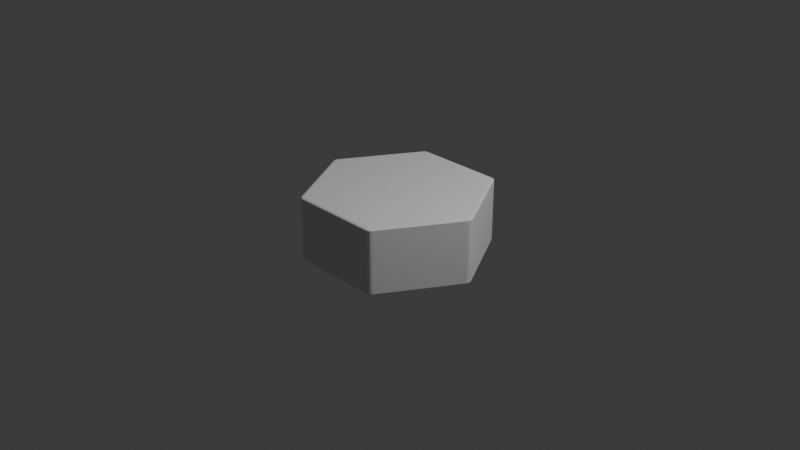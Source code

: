 # Source: hex.blend  (saved by Blender 4.2.66; exported with 4.5.12 LTS)
import bpy
from mathutils import Matrix  # noqa: F401  (used for matrix-valued properties, if any)

bpy.ops.wm.read_factory_settings(use_empty=True)
scene = bpy.context.scene
scene.name = 'Scene'

# ---- collections
col_collection = bpy.data.collections.new('Collection'); scene.collection.children.link(col_collection)

# ---- world
world_world = bpy.data.worlds.new('World'); scene.world = world_world
world_world.use_nodes = True; world_world.node_tree.nodes.clear()
_N = world_world.node_tree.nodes; _L = world_world.node_tree.links
n0 = _N.new('ShaderNodeOutputWorld'); n0.name = 'World Output'; n0.location = (300, 300)
n1 = _N.new('ShaderNodeBackground'); n1.name = 'Background'; n1.location = (10, 300)
n1.inputs[0].default_value = (0.05088, 0.05088, 0.05088, 1.0)
_L.new(n1.outputs[0], n0.inputs[0])
n0.is_active_output = True
world_world.color = (0.05088, 0.05088, 0.05088)
world_world.sun_shadow_jitter_overblur = 0.0

# ---- cameras
cam_camera = bpy.data.cameras.new('Camera')
cam_camera.clip_end = 100.0
cam_camera.ortho_scale = 7.314

# ---- lights
light_light = bpy.data.lights.new('Light', 'POINT')
light_light.energy = 1000.0
light_light.shadow_soft_size = 0.1

# ---- meshes
me_cylinder = bpy.data.meshes.new('Cylinder')
me_cylinder.from_pydata([(0.0, 0.9541, -1.0), (-0.03442, 0.9801, -0.9602), (0.03442, 0.9801, -0.9602), (-0.01719, 0.966, -0.9947), (0.01719, 0.966, -0.9947), (0.0, 0.9769, -0.9895), (-0.01264, 0.9885, -0.9602), (-0.02983, 0.9755, -0.9801), (-0.008896, 0.9836, -0.9793), (0.02983, 0.9755, -0.9801), (0.01264, 0.9885, -0.9602), (0.008896, 0.9836, -0.9793), (0.0, 0.9541, 1.0), (0.03442, 0.9801, 0.9602), (-0.03442, 0.9801, 0.9602), (0.01719, 0.966, 0.9947), (-0.01719, 0.966, 0.9947), (0.0, 0.9769, 0.9895), (0.01264, 0.9885, 0.9602), (0.02983, 0.9755, 0.9801), (0.008896, 0.9836, 0.9793), (-0.02983, 0.9755, 0.9801), (-0.01264, 0.9885, 0.9602), (-0.008896, 0.9836, 0.9793), (0.8263, 0.4771, -1.0), (0.8316, 0.5199, -0.9602), (0.866, 0.4602, -0.9602), (0.828, 0.4979, -0.9947), (0.8452, 0.4681, -0.9947), (0.846, 0.4884, -0.9895), (0.8498, 0.5052, -0.9602), (0.8299, 0.5136, -0.9801), (0.8474, 0.4995, -0.9793), (0.8597, 0.4619, -0.9801), (0.8624, 0.4833, -0.9602), (0.8563, 0.4841, -0.9793), (0.8263, 0.4771, 1.0), (0.866, 0.4602, 0.9602), (0.8316, 0.5199, 0.9602), (0.8452, 0.4681, 0.9947), (0.828, 0.4979, 0.9947), (0.846, 0.4884, 0.9895), (0.8624, 0.4833, 0.9602), (0.8597, 0.4619, 0.9801), (0.8563, 0.4841, 0.9793), (0.8299, 0.5136, 0.9801), (0.8498, 0.5052, 0.9602), (0.8474, 0.4995, 0.9793), (0.8263, -0.4771, -1.0), (0.866, -0.4602, -0.9602), (0.8316, -0.5199, -0.9602), (0.8452, -0.4681, -0.9947), (0.828, -0.4979, -0.9947), (0.846, -0.4884, -0.9895), (0.8624, -0.4833, -0.9602), (0.8597, -0.4619, -0.9801), (0.8563, -0.4841, -0.9793), (0.8299, -0.5136, -0.9801), (0.8498, -0.5052, -0.9602), (0.8474, -0.4995, -0.9793), (0.8263, -0.4771, 1.0), (0.8316, -0.5199, 0.9602), (0.866, -0.4602, 0.9602), (0.828, -0.4979, 0.9947), (0.8452, -0.4681, 0.9947), (0.846, -0.4884, 0.9895), (0.8498, -0.5052, 0.9602), (0.8299, -0.5136, 0.9801), (0.8474, -0.4995, 0.9793), (0.8597, -0.4619, 0.9801), (0.8624, -0.4833, 0.9602), (0.8563, -0.4841, 0.9793), (0.0, -0.9541, -1.0), (0.03442, -0.9801, -0.9602), (-0.03442, -0.9801, -0.9602), (0.01719, -0.966, -0.9947), (-0.01719, -0.966, -0.9947), (0.0, -0.9769, -0.9895), (0.01264, -0.9885, -0.9602), (0.02983, -0.9755, -0.9801), (0.008896, -0.9836, -0.9793), (-0.02983, -0.9755, -0.9801), (-0.01264, -0.9885, -0.9602), (-0.008896, -0.9836, -0.9793), (0.0, -0.9541, 1.0), (-0.03442, -0.9801, 0.9602), (0.03442, -0.9801, 0.9602), (-0.01719, -0.966, 0.9947), (0.01719, -0.966, 0.9947), (0.0, -0.9769, 0.9895), (-0.01264, -0.9885, 0.9602), (-0.02983, -0.9755, 0.9801), (-0.008896, -0.9836, 0.9793), (0.02983, -0.9755, 0.9801), (0.01264, -0.9885, 0.9602), (0.008896, -0.9836, 0.9793), (-0.8263, -0.4771, -1.0), (-0.8316, -0.5199, -0.9602), (-0.866, -0.4602, -0.9602), (-0.828, -0.4979, -0.9947), (-0.8452, -0.4681, -0.9947), (-0.846, -0.4884, -0.9895), (-0.8498, -0.5052, -0.9602), (-0.8299, -0.5136, -0.9801), (-0.8474, -0.4995, -0.9793), (-0.8597, -0.4619, -0.9801), (-0.8624, -0.4833, -0.9602), (-0.8563, -0.4841, -0.9793), (-0.8263, -0.4771, 1.0), (-0.866, -0.4602, 0.9602), (-0.8316, -0.5199, 0.9602), (-0.8452, -0.4681, 0.9947), (-0.828, -0.4979, 0.9947), (-0.846, -0.4884, 0.9895), (-0.8624, -0.4833, 0.9602), (-0.8597, -0.4619, 0.9801), (-0.8563, -0.4841, 0.9793), (-0.8299, -0.5136, 0.9801), (-0.8498, -0.5052, 0.9602), (-0.8474, -0.4995, 0.9793), (-0.8263, 0.4771, -1.0), (-0.866, 0.4602, -0.9602), (-0.8316, 0.5199, -0.9602), (-0.8452, 0.4681, -0.9947), (-0.828, 0.4979, -0.9947), (-0.846, 0.4884, -0.9895), (-0.8624, 0.4833, -0.9602), (-0.8597, 0.4619, -0.9801), (-0.8563, 0.4841, -0.9793), (-0.8299, 0.5136, -0.9801), (-0.8498, 0.5052, -0.9602), (-0.8474, 0.4995, -0.9793), (-0.8263, 0.4771, 1.0), (-0.8316, 0.5199, 0.9602), (-0.866, 0.4602, 0.9602), (-0.828, 0.4979, 0.9947), (-0.8452, 0.4681, 0.9947), (-0.846, 0.4884, 0.9895), (-0.8498, 0.5052, 0.9602), (-0.8299, 0.5136, 0.9801), (-0.8474, 0.4995, 0.9793), (-0.8597, 0.4619, 0.9801), (-0.8624, 0.4833, 0.9602), (-0.8563, 0.4841, 0.9793)], [], [(122, 133, 14, 1), (50, 61, 86, 73), (74, 85, 110, 97), (98, 109, 134, 121), (26, 37, 62, 49), (36, 12, 132, 108, 84, 60), (2, 13, 38, 25), (0, 3, 5, 4), (3, 7, 8, 5), (1, 6, 8, 7), (6, 10, 11, 8), (2, 9, 11, 10), (9, 4, 5, 11), (5, 8, 11), (12, 15, 17, 16), (15, 19, 20, 17), (13, 18, 20, 19), (18, 22, 23, 20), (14, 21, 23, 22), (21, 16, 17, 23), (17, 20, 23), (24, 27, 29, 28), (27, 31, 32, 29), (25, 30, 32, 31), (30, 34, 35, 32), (26, 33, 35, 34), (33, 28, 29, 35), (29, 32, 35), (36, 39, 41, 40), (39, 43, 44, 41), (37, 42, 44, 43), (42, 46, 47, 44), (38, 45, 47, 46), (45, 40, 41, 47), (41, 44, 47), (48, 51, 53, 52), (51, 55, 56, 53), (49, 54, 56, 55), (54, 58, 59, 56), (50, 57, 59, 58), (57, 52, 53, 59), (53, 56, 59), (60, 63, 65, 64), (63, 67, 68, 65), (61, 66, 68, 67), (66, 70, 71, 68), (62, 69, 71, 70), (69, 64, 65, 71), (65, 68, 71), (72, 75, 77, 76), (75, 79, 80, 77), (73, 78, 80, 79), (78, 82, 83, 80), (74, 81, 83, 82), (81, 76, 77, 83), (77, 80, 83), (84, 87, 89, 88), (87, 91, 92, 89), (85, 90, 92, 91), (90, 94, 95, 92), (86, 93, 95, 94), (93, 88, 89, 95), (89, 92, 95), (96, 99, 101, 100), (99, 103, 104, 101), (97, 102, 104, 103), (102, 106, 107, 104), (98, 105, 107, 106), (105, 100, 101, 107), (101, 104, 107), (108, 111, 113, 112), (111, 115, 116, 113), (109, 114, 116, 115), (114, 118, 119, 116), (110, 117, 119, 118), (117, 112, 113, 119), (113, 116, 119), (120, 123, 125, 124), (123, 127, 128, 125), (121, 126, 128, 127), (126, 130, 131, 128), (122, 129, 131, 130), (129, 124, 125, 131), (125, 128, 131), (132, 135, 137, 136), (135, 139, 140, 137), (133, 138, 140, 139), (138, 142, 143, 140), (134, 141, 143, 142), (141, 136, 137, 143), (137, 140, 143), (2, 25, 31, 9), (9, 31, 27, 4), (4, 27, 24, 0), (38, 13, 19, 45), (45, 19, 15, 40), (40, 15, 12, 36), (1, 14, 22, 6), (6, 22, 18, 10), (10, 18, 13, 2), (37, 26, 34, 42), (42, 34, 30, 46), (46, 30, 25, 38), (26, 49, 55, 33), (33, 55, 51, 28), (28, 51, 48, 24), (62, 37, 43, 69), (69, 43, 39, 64), (64, 39, 36, 60), (61, 50, 58, 66), (66, 58, 54, 70), (70, 54, 49, 62), (50, 73, 79, 57), (57, 79, 75, 52), (52, 75, 72, 48), (86, 61, 67, 93), (93, 67, 63, 88), (88, 63, 60, 84), (85, 74, 82, 90), (90, 82, 78, 94), (94, 78, 73, 86), (74, 97, 103, 81), (81, 103, 99, 76), (76, 99, 96, 72), (110, 85, 91, 117), (117, 91, 87, 112), (112, 87, 84, 108), (109, 98, 106, 114), (114, 106, 102, 118), (118, 102, 97, 110), (98, 121, 127, 105), (105, 127, 123, 100), (100, 123, 120, 96), (134, 109, 115, 141), (141, 115, 111, 136), (136, 111, 108, 132), (133, 122, 130, 138), (138, 130, 126, 142), (142, 126, 121, 134), (122, 1, 7, 129), (129, 7, 3, 124), (124, 3, 0, 120), (14, 133, 139, 21), (21, 139, 135, 16), (16, 135, 132, 12), (0, 24, 48, 72, 96, 120)])
_uv = me_cylinder.uv_layers.new(name='UVMap')
_uv.uv.foreach_set('vector', [0.16, 0.5099, 0.16, 0.9901, 0.006625, 0.9901, 0.006625, 0.5099, 0.66, 0.5099, 0.66, 0.9901, 0.5066, 0.9901, 0.5066, 0.5099, 0.4934, 0.5099, 0.4934, 0.9901, 0.34, 0.9901, 0.34, 0.5099, 0.3267, 0.5099, 0.3267, 0.9901, 0.1733, 0.9901, 0.1733, 0.5099, 0.8267, 0.5099, 0.8267, 0.9901, 0.6733, 0.9901, 0.6733, 0.5099, 0.4483, 0.3645, 0.25, 0.479, 0.05169, 0.3645, 0.05169, 0.1355, 0.25, 0.02102, 0.4483, 0.1355, 0.9934, 0.5099, 0.9934, 0.9901, 0.84, 0.9901, 0.84, 0.5099, 0.75, 0.479, 0.7459, 0.4818, 0.75, 0.4844, 0.7541, 0.4818, 0.7459, 0.4818, 0.7421, 0.4854, 0.7467, 0.4881, 0.75, 0.4844, 0.006625, 0.5099, 0.002781, 0.5099, 0.002652, 0.5, 0.006345, 0.5, 0.002781, 0.5099, -8.941e-08, 0.5099, -0.001326, 0.5, 0.002652, 0.5, 0.9934, 0.5099, 0.9937, 0.5, 0.9973, 0.5, 1.0, 0.5099, 0.7579, 0.4854, 0.7541, 0.4818, 0.75, 0.4844, 0.7533, 0.4881, 0.75, 0.4844, 0.7467, 0.4881, 0.7533, 0.4881, 0.25, 0.479, 0.2541, 0.4818, 0.25, 0.4844, 0.2459, 0.4818, 0.2541, 0.4818, 0.2579, 0.4854, 0.2533, 0.4881, 0.25, 0.4844, 0.9934, 0.9901, 1.0, 0.9901, 0.9973, 1.0, 0.9937, 1.0, -8.941e-08, 0.9901, 0.002781, 0.9901, 0.002652, 1.0, -0.001326, 1.0, 0.006625, 0.9901, 0.006345, 1.0, 0.002652, 1.0, 0.002781, 0.9901, 0.2421, 0.4854, 0.2459, 0.4818, 0.25, 0.4844, 0.2467, 0.4881, 0.25, 0.4844, 0.2533, 0.4881, 0.2467, 0.4881, 0.9483, 0.3645, 0.9487, 0.3695, 0.953, 0.3672, 0.9528, 0.3623, 0.9487, 0.3695, 0.9499, 0.3746, 0.9545, 0.3719, 0.953, 0.3672, 0.84, 0.5099, 0.8361, 0.5099, 0.836, 0.5, 0.8397, 0.5, 0.8361, 0.5099, 0.8306, 0.5099, 0.8307, 0.5, 0.836, 0.5, 0.8267, 0.5099, 0.827, 0.5, 0.8307, 0.5, 0.8306, 0.5099, 0.9578, 0.3609, 0.9528, 0.3623, 0.953, 0.3672, 0.9578, 0.3662, 0.953, 0.3672, 0.9545, 0.3719, 0.9578, 0.3662, 0.4483, 0.3645, 0.4528, 0.3623, 0.453, 0.3672, 0.4487, 0.3695, 0.4528, 0.3623, 0.4578, 0.3609, 0.4578, 0.3662, 0.453, 0.3672, 0.8267, 0.9901, 0.8306, 0.9901, 0.8307, 1.0, 0.827, 1.0, 0.8306, 0.9901, 0.8361, 0.9901, 0.836, 1.0, 0.8307, 1.0, 0.84, 0.9901, 0.8397, 1.0, 0.836, 1.0, 0.8361, 0.9901, 0.4499, 0.3746, 0.4487, 0.3695, 0.453, 0.3672, 0.4545, 0.3719, 0.453, 0.3672, 0.4578, 0.3662, 0.4545, 0.3719, 0.9483, 0.1355, 0.9528, 0.1377, 0.953, 0.1328, 0.9487, 0.1305, 0.9528, 0.1377, 0.9578, 0.1391, 0.9578, 0.1338, 0.953, 0.1328, 0.6733, 0.5099, 0.6694, 0.5099, 0.6693, 0.5, 0.673, 0.5, 0.6694, 0.5099, 0.6639, 0.5099, 0.664, 0.5, 0.6693, 0.5, 0.66, 0.5099, 0.6603, 0.5, 0.664, 0.5, 0.6639, 0.5099, 0.9499, 0.1254, 0.9487, 0.1305, 0.953, 0.1328, 0.9545, 0.1281, 0.953, 0.1328, 0.9578, 0.1338, 0.9545, 0.1281, 0.4483, 0.1355, 0.4487, 0.1305, 0.453, 0.1328, 0.4528, 0.1377, 0.4487, 0.1305, 0.4499, 0.1254, 0.4545, 0.1281, 0.453, 0.1328, 0.66, 0.9901, 0.6639, 0.9901, 0.664, 1.0, 0.6603, 1.0, 0.6639, 0.9901, 0.6694, 0.9901, 0.6693, 1.0, 0.664, 1.0, 0.6733, 0.9901, 0.673, 1.0, 0.6693, 1.0, 0.6694, 0.9901, 0.4578, 0.1391, 0.4528, 0.1377, 0.453, 0.1328, 0.4578, 0.1338, 0.453, 0.1328, 0.4545, 0.1281, 0.4578, 0.1338, 0.75, 0.02102, 0.7541, 0.01817, 0.75, 0.01555, 0.7459, 0.01817, 0.7541, 0.01817, 0.7579, 0.01457, 0.7533, 0.01191, 0.75, 0.01555, 0.5066, 0.5099, 0.5028, 0.5099, 0.5027, 0.5, 0.5063, 0.5, 0.5028, 0.5099, 0.4972, 0.5099, 0.4973, 0.5, 0.5027, 0.5, 0.4934, 0.5099, 0.4937, 0.5, 0.4973, 0.5, 0.4972, 0.5099, 0.7421, 0.01457, 0.7459, 0.01817, 0.75, 0.01555, 0.7467, 0.01191, 0.75, 0.01555, 0.7533, 0.01191, 0.7467, 0.01191, 0.25, 0.02102, 0.2459, 0.01817, 0.25, 0.01555, 0.2541, 0.01817, 0.2459, 0.01817, 0.2421, 0.01457, 0.2467, 0.01191, 0.25, 0.01555, 0.4934, 0.9901, 0.4972, 0.9901, 0.4973, 1.0, 0.4937, 1.0, 0.4972, 0.9901, 0.5028, 0.9901, 0.5027, 1.0, 0.4973, 1.0, 0.5066, 0.9901, 0.5063, 1.0, 0.5027, 1.0, 0.5028, 0.9901, 0.2579, 0.01457, 0.2541, 0.01817, 0.25, 0.01555, 0.2533, 0.01191, 0.25, 0.01555, 0.2467, 0.01191, 0.2533, 0.01191, 0.5517, 0.1355, 0.5513, 0.1305, 0.547, 0.1328, 0.5472, 0.1377, 0.5513, 0.1305, 0.5501, 0.1254, 0.5455, 0.1281, 0.547, 0.1328, 0.34, 0.5099, 0.3361, 0.5099, 0.336, 0.5, 0.3397, 0.5, 0.3361, 0.5099, 0.3306, 0.5099, 0.3307, 0.5, 0.336, 0.5, 0.3267, 0.5099, 0.327, 0.5, 0.3307, 0.5, 0.3306, 0.5099, 0.5422, 0.1391, 0.5472, 0.1377, 0.547, 0.1328, 0.5422, 0.1338, 0.547, 0.1328, 0.5455, 0.1281, 0.5422, 0.1338, 0.05169, 0.1355, 0.04716, 0.1377, 0.04696, 0.1328, 0.05129, 0.1305, 0.04716, 0.1377, 0.04215, 0.1391, 0.04215, 0.1338, 0.04696, 0.1328, 0.3267, 0.9901, 0.3306, 0.9901, 0.3307, 1.0, 0.327, 1.0, 0.3306, 0.9901, 0.3361, 0.9901, 0.336, 1.0, 0.3307, 1.0, 0.34, 0.9901, 0.3397, 1.0, 0.336, 1.0, 0.3361, 0.9901, 0.05007, 0.1254, 0.05129, 0.1305, 0.04696, 0.1328, 0.04546, 0.1281, 0.04696, 0.1328, 0.04215, 0.1338, 0.04546, 0.1281, 0.5517, 0.3645, 0.5472, 0.3623, 0.547, 0.3672, 0.5513, 0.3695, 0.5472, 0.3623, 0.5422, 0.3609, 0.5422, 0.3662, 0.547, 0.3672, 0.1733, 0.5099, 0.1694, 0.5099, 0.1693, 0.5, 0.173, 0.5, 0.1694, 0.5099, 0.1639, 0.5099, 0.164, 0.5, 0.1693, 0.5, 0.16, 0.5099, 0.1603, 0.5, 0.164, 0.5, 0.1639, 0.5099, 0.5501, 0.3746, 0.5513, 0.3695, 0.547, 0.3672, 0.5455, 0.3719, 0.547, 0.3672, 0.5422, 0.3662, 0.5455, 0.3719, 0.05169, 0.3645, 0.05129, 0.3695, 0.04696, 0.3672, 0.04716, 0.3623, 0.05129, 0.3695, 0.05007, 0.3746, 0.04546, 0.3719, 0.04696, 0.3672, 0.16, 0.9901, 0.1639, 0.9901, 0.164, 1.0, 0.1603, 1.0, 0.1639, 0.9901, 0.1694, 0.9901, 0.1693, 1.0, 0.164, 1.0, 0.1733, 0.9901, 0.173, 1.0, 0.1693, 1.0, 0.1694, 0.9901, 0.04215, 0.3609, 0.04716, 0.3623, 0.04696, 0.3672, 0.04215, 0.3662, 0.04696, 0.3672, 0.04546, 0.3719, 0.04215, 0.3662, 0.9934, 0.5099, 0.84, 0.5099, 0.8397, 0.5, 0.9937, 0.5, 0.7579, 0.4854, 0.9499, 0.3746, 0.9487, 0.3695, 0.7541, 0.4818, 0.7541, 0.4818, 0.9487, 0.3695, 0.9483, 0.3645, 0.75, 0.479, 0.84, 0.9901, 0.9934, 0.9901, 0.9937, 1.0, 0.8397, 1.0, 0.4499, 0.3746, 0.2579, 0.4854, 0.2541, 0.4818, 0.4487, 0.3695, 0.4487, 0.3695, 0.2541, 0.4818, 0.25, 0.479, 0.4483, 0.3645, 0.006625, 0.5099, 0.006625, 0.9901, 0.002781, 0.9901, 0.002781, 0.5099, 0.002781, 0.5099, 0.002781, 0.9901, -8.941e-08, 0.9901, -8.941e-08, 0.5099, 1.0, 0.5099, 1.0, 0.9901, 0.9934, 0.9901, 0.9934, 0.5099, 0.8267, 0.9901, 0.8267, 0.5099, 0.8306, 0.5099, 0.8306, 0.9901, 0.8306, 0.9901, 0.8306, 0.5099, 0.8361, 0.5099, 0.8361, 0.9901, 0.8361, 0.9901, 0.8361, 0.5099, 0.84, 0.5099, 0.84, 0.9901, 0.8267, 0.5099, 0.6733, 0.5099, 0.673, 0.5, 0.827, 0.5, 0.9578, 0.3609, 0.9578, 0.1391, 0.9528, 0.1377, 0.9528, 0.3623, 0.9528, 0.3623, 0.9528, 0.1377, 0.9483, 0.1355, 0.9483, 0.3645, 0.6733, 0.9901, 0.8267, 0.9901, 0.827, 1.0, 0.673, 1.0, 0.4578, 0.1391, 0.4578, 0.3609, 0.4528, 0.3623, 0.4528, 0.1377, 0.4528, 0.1377, 0.4528, 0.3623, 0.4483, 0.3645, 0.4483, 0.1355, 0.66, 0.9901, 0.66, 0.5099, 0.6639, 0.5099, 0.6639, 0.9901, 0.6639, 0.9901, 0.6639, 0.5099, 0.6694, 0.5099, 0.6694, 0.9901, 0.6694, 0.9901, 0.6694, 0.5099, 0.6733, 0.5099, 0.6733, 0.9901, 0.66, 0.5099, 0.5066, 0.5099, 0.5063, 0.5, 0.6603, 0.5, 0.9499, 0.1254, 0.7579, 0.01457, 0.7541, 0.01817, 0.9487, 0.1305, 0.9487, 0.1305, 0.7541, 0.01817, 0.75, 0.02102, 0.9483, 0.1355, 0.5066, 0.9901, 0.66, 0.9901, 0.6603, 1.0, 0.5063, 1.0, 0.2579, 0.01457, 0.4499, 0.1254, 0.4487, 0.1305, 0.2541, 0.01817, 0.2541, 0.01817, 0.4487, 0.1305, 0.4483, 0.1355, 0.25, 0.02102, 0.4934, 0.9901, 0.4934, 0.5099, 0.4972, 0.5099, 0.4972, 0.9901, 0.4972, 0.9901, 0.4972, 0.5099, 0.5028, 0.5099, 0.5028, 0.9901, 0.5028, 0.9901, 0.5028, 0.5099, 0.5066, 0.5099, 0.5066, 0.9901, 0.4934, 0.5099, 0.34, 0.5099, 0.3397, 0.5, 0.4937, 0.5, 0.7421, 0.01457, 0.5501, 0.1254, 0.5513, 0.1305, 0.7459, 0.01817, 0.7459, 0.01817, 0.5513, 0.1305, 0.5517, 0.1355, 0.75, 0.02102, 0.34, 0.9901, 0.4934, 0.9901, 0.4937, 1.0, 0.3397, 1.0, 0.05007, 0.1254, 0.2421, 0.01457, 0.2459, 0.01817, 0.05129, 0.1305, 0.05129, 0.1305, 0.2459, 0.01817, 0.25, 0.02102, 0.05169, 0.1355, 0.3267, 0.9901, 0.3267, 0.5099, 0.3306, 0.5099, 0.3306, 0.9901, 0.3306, 0.9901, 0.3306, 0.5099, 0.3361, 0.5099, 0.3361, 0.9901, 0.3361, 0.9901, 0.3361, 0.5099, 0.34, 0.5099, 0.34, 0.9901, 0.3267, 0.5099, 0.1733, 0.5099, 0.173, 0.5, 0.327, 0.5, 0.5422, 0.1391, 0.5422, 0.3609, 0.5472, 0.3623, 0.5472, 0.1377, 0.5472, 0.1377, 0.5472, 0.3623, 0.5517, 0.3645, 0.5517, 0.1355, 0.1733, 0.9901, 0.3267, 0.9901, 0.327, 1.0, 0.173, 1.0, 0.04215, 0.3609, 0.04215, 0.1391, 0.04716, 0.1377, 0.04716, 0.3623, 0.04716, 0.3623, 0.04716, 0.1377, 0.05169, 0.1355, 0.05169, 0.3645, 0.16, 0.9901, 0.16, 0.5099, 0.1639, 0.5099, 0.1639, 0.9901, 0.1639, 0.9901, 0.1639, 0.5099, 0.1694, 0.5099, 0.1694, 0.9901, 0.1694, 0.9901, 0.1694, 0.5099, 0.1733, 0.5099, 0.1733, 0.9901, 0.16, 0.5099, 0.006625, 0.5099, 0.006345, 0.5, 0.1603, 0.5, 0.5501, 0.3746, 0.7421, 0.4854, 0.7459, 0.4818, 0.5513, 0.3695, 0.5513, 0.3695, 0.7459, 0.4818, 0.75, 0.479, 0.5517, 0.3645, 0.006625, 0.9901, 0.16, 0.9901, 0.1603, 1.0, 0.006345, 1.0, 0.2421, 0.4854, 0.05007, 0.3746, 0.05129, 0.3695, 0.2459, 0.4818, 0.2459, 0.4818, 0.05129, 0.3695, 0.05169, 0.3645, 0.25, 0.479, 0.75, 0.479, 0.9483, 0.3645, 0.9483, 0.1355, 0.75, 0.02102, 0.5517, 0.1355, 0.5517, 0.3645])
me_cylinder.update()

# ---- objects
ob_light = bpy.data.objects.new('Light', light_light)
ob_camera = bpy.data.objects.new('Camera', cam_camera)
ob_cylinder = bpy.data.objects.new('Cylinder', me_cylinder)

# ---- transforms, parenting, visibility, modifiers, constraints
ob_light.location = (4.076, 1.005, 5.904)
ob_light.rotation_euler = (0.6503, 0.05522, 1.866)
ob_light.lock_rotations_4d = False
ob_light.empty_display_type = 'ARROWS'
ob_light.color = (0.0, 0.0, 0.0, 0.0)
ob_light.lineart.crease_threshold = 0.0
ob_camera.location = (7.359, -6.926, 4.958)
ob_camera.rotation_euler = (1.109, 0.0, 0.8149)
ob_camera.lock_rotations_4d = False
ob_camera.empty_display_type = 'ARROWS'
ob_camera.color = (0.0, 0.0, 0.0, 0.0)
ob_camera.display_type = 'WIRE'
ob_camera.lineart.crease_threshold = 0.0
ob_cylinder.location = (0.0, 0.0, 0.0)
ob_cylinder.rotation_euler = (0.0, 0.0, 1.571)
ob_cylinder.scale = (1.0, 1.0, 0.35)

# ---- collection membership
col_collection.objects.link(ob_light)
col_collection.objects.link(ob_camera)
col_collection.objects.link(ob_cylinder)

# ---- scene / render settings (as saved in the file)
scene.camera = ob_camera
scene.frame_start = 1; scene.frame_end = 250; scene.frame_set(1)
scene.render.engine = 'BLENDER_EEVEE_NEXT'
bpy.context.view_layer.update()

